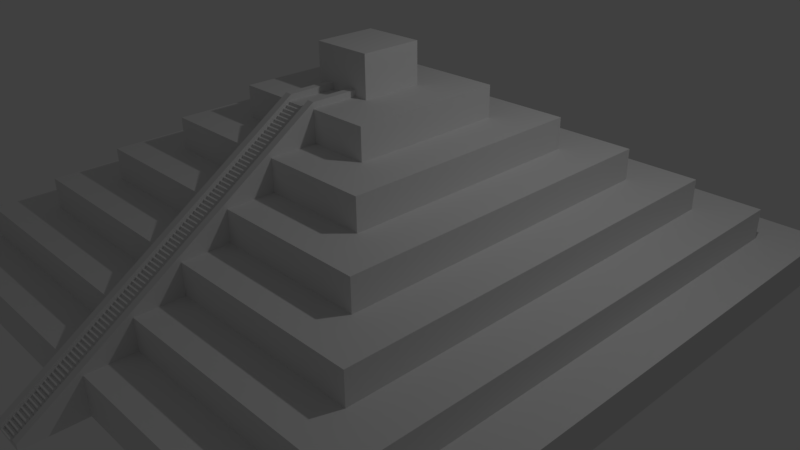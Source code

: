 # Source: mayaPyramid.blend  (saved by Blender 2.77.0; exported with 4.5.12 LTS)
import bpy
from mathutils import Matrix  # noqa: F401  (used for matrix-valued properties, if any)

bpy.ops.wm.read_factory_settings(use_empty=True)
scene = bpy.context.scene
scene.name = 'Scene'

# ---- collections
col_collection_1 = bpy.data.collections.new('Collection 1'); scene.collection.children.link(col_collection_1)

# ---- world
world_world = bpy.data.worlds.new('World'); scene.world = world_world
world_world.color = (0.05088, 0.05088, 0.05088)
world_world.use_sun_shadow = False
world_world.sun_shadow_jitter_overblur = 0.0
world_world.cycles.sampling_method = 'MANUAL'

# ---- cameras
cam_camera = bpy.data.cameras.new('Camera')
cam_camera.clip_end = 100.0
cam_camera.lens = 35.0
cam_camera.sensor_width = 32.0
cam_camera.sensor_height = 18.0
cam_camera.ortho_scale = 7.314
cam_camera.dof.focus_distance = 0.0
cam_camera.dof.aperture_fstop = 128.0

# ---- lights
light_lamp = bpy.data.lights.new('Lamp', 'POINT')
light_lamp.transmission_factor = 0.0
light_lamp.cutoff_distance = 30.0
light_lamp.energy = 100.0
light_lamp.shadow_buffer_clip_start = 1.001
light_lamp.shadow_soft_size = 0.1
light_lamp.shadow_maximum_resolution = 0.006
light_lamp.use_absolute_resolution = True

# ---- meshes
me_cube_002 = bpy.data.meshes.new('Cube.002')
me_cube_002.from_pydata([(0.03206, -1.186, -1.009), (-0.0422, -1.186, -1.009), (-0.0422, -1.186, -0.8898), (-0.0422, -1.176, -0.8898), (0.03229, -1.186, -0.8898), (0.03229, -1.176, -0.8898), (0.03206, -1.175, -0.8902), (-0.0422, -1.175, -0.8902), (-0.0422, -1.175, -0.7707), (-0.0422, -1.165, -0.7707), (0.03229, -1.175, -0.7707), (0.03229, -1.165, -0.7707), (0.03206, -1.164, -0.7711), (-0.0422, -1.164, -0.7711), (-0.0422, -1.164, -0.6517), (-0.0422, -1.154, -0.6517), (0.03229, -1.164, -0.6517), (0.03229, -1.154, -0.6517), (0.03206, -1.153, -0.652), (-0.0422, -1.153, -0.652), (-0.0422, -1.153, -0.5326), (-0.0422, -1.143, -0.5326), (0.03229, -1.153, -0.5326), (0.03229, -1.143, -0.5326), (0.03206, -1.142, -0.5329), (-0.0422, -1.142, -0.5329), (-0.0422, -1.142, -0.4135), (-0.0422, -1.131, -0.4135), (0.03229, -1.142, -0.4135), (0.03229, -1.131, -0.4135), (0.03206, -1.13, -0.4138), (-0.0422, -1.13, -0.4138), (-0.0422, -1.13, -0.2944), (-0.0422, -1.12, -0.2944), (0.03229, -1.13, -0.2944), (0.03229, -1.12, -0.2944), (0.03206, -1.119, -0.2947), (-0.0422, -1.119, -0.2947), (-0.0422, -1.119, -0.1753), (-0.0422, -1.109, -0.1753), (0.03229, -1.119, -0.1753), (0.03229, -1.109, -0.1753), (0.03206, -1.108, -0.1756), (-0.0422, -1.108, -0.1756), (-0.0422, -1.108, -0.05617), (-0.0422, -1.098, -0.05617), (0.03229, -1.108, -0.05617), (0.03229, -1.098, -0.05617), (0.03206, -1.097, -0.05653), (-0.0422, -1.097, -0.05653), (-0.0422, -1.097, 0.06292), (-0.0422, -1.087, 0.06292), (0.03229, -1.097, 0.06292), (0.03229, -1.087, 0.06292), (0.03206, -1.086, 0.06257), (-0.0422, -1.086, 0.06257), (-0.0422, -1.086, 0.182), (-0.0422, -1.076, 0.182), (0.03229, -1.086, 0.182), (0.03229, -1.076, 0.182), (0.03206, -1.075, 0.1817), (-0.0422, -1.075, 0.1817), (-0.0422, -1.075, 0.3011), (-0.0422, -1.064, 0.3011), (0.03229, -1.075, 0.3011), (0.03229, -1.064, 0.3011), (0.03206, -1.063, 0.3008), (-0.0422, -1.063, 0.3008), (-0.0422, -1.063, 0.4202), (-0.0422, -1.053, 0.4202), (0.03229, -1.063, 0.4202), (0.03229, -1.053, 0.4202), (0.03206, -1.052, 0.4199), (-0.0422, -1.052, 0.4199), (-0.0422, -1.052, 0.5393), (-0.0422, -1.042, 0.5393), (0.03229, -1.052, 0.5393), (0.03229, -1.042, 0.5393), (0.03206, -1.041, 0.5389), (-0.0422, -1.041, 0.5389), (-0.0422, -1.041, 0.6584), (-0.0422, -1.031, 0.6584), (0.03229, -1.041, 0.6584), (0.03229, -1.031, 0.6584), (0.03206, -1.03, 0.658), (-0.0422, -1.03, 0.658), (-0.0422, -1.03, 0.7775), (-0.0422, -1.02, 0.7775), (0.03229, -1.03, 0.7775), (0.03229, -1.02, 0.7775), (0.03206, -1.019, 0.7771), (-0.0422, -1.019, 0.7771), (-0.0422, -1.019, 0.8966), (-0.0422, -1.008, 0.8966), (0.03229, -1.019, 0.8966), (0.03229, -1.008, 0.8966), (0.03206, -1.007, 0.8962), (-0.0422, -1.007, 0.8962), (-0.0422, -1.007, 1.016), (-0.0422, -0.9973, 1.016), (0.03229, -1.007, 1.016), (0.03229, -0.9973, 1.016), (0.03206, -0.9962, 1.015), (-0.0422, -0.9962, 1.015), (-0.0422, -0.9962, 1.135), (-0.0422, -0.9861, 1.135), (0.03229, -0.9962, 1.135), (0.03229, -0.9861, 1.135), (0.03206, -0.985, 1.134), (-0.0422, -0.985, 1.134), (-0.0422, -0.985, 1.254), (-0.0422, -0.9749, 1.254), (0.03229, -0.985, 1.254), (0.03229, -0.9749, 1.254), (0.03206, -0.9739, 1.254), (-0.0422, -0.9739, 1.254), (-0.0422, -0.9739, 1.373), (-0.0422, -0.9637, 1.373), (0.03229, -0.9739, 1.373), (0.03229, -0.9637, 1.373), (0.03206, -0.9627, 1.373), (-0.0422, -0.9627, 1.373), (-0.0422, -0.9627, 1.492), (-0.0422, -0.9525, 1.492), (0.03229, -0.9627, 1.492), (0.03229, -0.9525, 1.492), (0.03206, -0.9515, 1.492), (-0.0422, -0.9515, 1.492), (-0.0422, -0.9515, 1.611), (-0.0422, -0.9414, 1.611), (0.03229, -0.9515, 1.611), (0.03229, -0.9414, 1.611), (0.03206, -0.9403, 1.611), (-0.0422, -0.9403, 1.611), (-0.0422, -0.9403, 1.73), (-0.0422, -0.9302, 1.73), (0.03229, -0.9403, 1.73), (0.03229, -0.9302, 1.73), (0.03206, -0.9291, 1.73), (-0.0422, -0.9291, 1.73), (-0.0422, -0.9291, 1.849), (-0.0422, -0.919, 1.849), (0.03229, -0.9291, 1.849), (0.03229, -0.919, 1.849), (0.03206, -0.9179, 1.849), (-0.0422, -0.9179, 1.849), (-0.0422, -0.9179, 1.968), (-0.0422, -0.9078, 1.968), (0.03229, -0.9179, 1.968), (0.03229, -0.9078, 1.968), (0.03206, -0.9068, 1.968), (-0.0422, -0.9068, 1.968), (-0.0422, -0.9068, 2.088), (-0.0422, -0.8966, 2.088), (0.03229, -0.9068, 2.088), (0.03229, -0.8966, 2.088), (0.03206, -0.8956, 2.087), (-0.0422, -0.8956, 2.087), (-0.0422, -0.8956, 2.207), (-0.0422, -0.8854, 2.207), (0.03229, -0.8956, 2.207), (0.03229, -0.8854, 2.207), (0.03206, -0.8844, 2.206), (-0.0422, -0.8844, 2.206), (-0.0422, -0.8844, 2.326), (-0.0422, -0.8743, 2.326), (0.03229, -0.8844, 2.326), (0.03229, -0.8743, 2.326), (0.03206, -0.8732, 2.325), (-0.0422, -0.8732, 2.325), (-0.0422, -0.8732, 2.445), (-0.0422, -0.8631, 2.445), (0.03229, -0.8732, 2.445), (0.03229, -0.8631, 2.445), (0.03206, -0.862, 2.444), (-0.0422, -0.862, 2.444), (-0.0422, -0.862, 2.564), (-0.0422, -0.8519, 2.564), (0.03229, -0.862, 2.564), (0.03229, -0.8519, 2.564), (0.03206, -0.8508, 2.564), (-0.0422, -0.8508, 2.564), (-0.0422, -0.8508, 2.683), (-0.0422, -0.8407, 2.683), (0.03229, -0.8508, 2.683), (0.03229, -0.8407, 2.683), (0.03206, -0.8397, 2.683), (-0.0422, -0.8397, 2.683), (-0.0422, -0.8397, 2.802), (-0.0422, -0.8295, 2.802), (0.03229, -0.8397, 2.802), (0.03229, -0.8295, 2.802), (0.03206, -0.8285, 2.802), (-0.0422, -0.8285, 2.802), (-0.0422, -0.8285, 2.921), (-0.0422, -0.8183, 2.921), (0.03229, -0.8285, 2.921), (0.03229, -0.8183, 2.921), (0.03206, -0.8173, 2.921), (-0.0422, -0.8173, 2.921), (-0.0422, -0.8173, 3.04), (-0.0422, -0.8072, 3.04), (0.03229, -0.8173, 3.04), (0.03229, -0.8072, 3.04), (0.03206, -0.8061, 3.04), (-0.0422, -0.8061, 3.04), (-0.0422, -0.8061, 3.159), (-0.0422, -0.796, 3.159), (0.03229, -0.8061, 3.159), (0.03229, -0.796, 3.159), (0.03206, -0.7949, 3.159), (-0.0422, -0.7949, 3.159), (-0.0422, -0.7949, 3.279), (-0.0422, -0.7848, 3.279), (0.03229, -0.7949, 3.279), (0.03229, -0.7848, 3.279), (0.03206, -0.7837, 3.278), (-0.0422, -0.7837, 3.278), (-0.0422, -0.7837, 3.398), (-0.0422, -0.7736, 3.398), (0.03229, -0.7837, 3.398), (0.03229, -0.7736, 3.398), (0.03206, -0.7726, 3.397), (-0.0422, -0.7726, 3.397), (-0.0422, -0.7726, 3.517), (-0.0422, -0.7624, 3.517), (0.03229, -0.7726, 3.517), (0.03229, -0.7624, 3.517), (0.03206, -0.7614, 3.516), (-0.0422, -0.7614, 3.516), (-0.0422, -0.7614, 3.636), (-0.0422, -0.7512, 3.636), (0.03229, -0.7614, 3.636), (0.03229, -0.7512, 3.636), (0.03206, -0.7502, 3.635), (-0.0422, -0.7502, 3.635), (-0.0422, -0.7502, 3.755), (-0.0422, -0.7401, 3.755), (0.03229, -0.7502, 3.755), (0.03229, -0.7401, 3.755), (0.03206, -0.739, 3.755), (-0.0422, -0.739, 3.755), (-0.0422, -0.739, 3.874), (-0.0422, -0.7289, 3.874), (0.03229, -0.739, 3.874), (0.03229, -0.7289, 3.874), (0.03206, -0.7278, 3.874), (-0.0422, -0.7278, 3.874), (-0.0422, -0.7278, 3.993), (-0.0422, -0.7177, 3.993), (0.03229, -0.7278, 3.993), (0.03229, -0.7177, 3.993), (0.03206, -0.7166, 3.993), (-0.0422, -0.7166, 3.993), (-0.0422, -0.7166, 4.112), (-0.0422, -0.7065, 4.112), (0.03229, -0.7166, 4.112), (0.03229, -0.7065, 4.112), (0.03206, -0.7055, 4.112), (-0.0422, -0.7055, 4.112), (-0.0422, -0.7055, 4.231), (-0.0422, -0.6953, 4.231), (0.03229, -0.7055, 4.231), (0.03229, -0.6953, 4.231), (0.03206, -0.6943, 4.231), (-0.0422, -0.6943, 4.231), (-0.0422, -0.6943, 4.35), (-0.0422, -0.6841, 4.35), (0.03229, -0.6943, 4.35), (0.03229, -0.6841, 4.35), (0.03206, -0.6831, 4.35), (-0.0422, -0.6831, 4.35), (-0.0422, -0.6831, 4.469), (-0.0422, -0.673, 4.469), (0.03229, -0.6831, 4.469), (0.03229, -0.673, 4.469), (0.03206, -0.6719, 4.469), (-0.0422, -0.6719, 4.469), (-0.0422, -0.6719, 4.589), (-0.0422, -0.6618, 4.589), (0.03229, -0.6719, 4.589), (0.03229, -0.6618, 4.589), (0.03206, -0.6607, 4.588), (-0.0422, -0.6607, 4.588), (-0.0422, -0.6607, 4.708), (-0.0422, -0.6506, 4.708), (0.03229, -0.6607, 4.708), (0.03229, -0.6506, 4.708), (0.03206, -0.6495, 4.707), (-0.0422, -0.6495, 4.707), (-0.0422, -0.6495, 4.827), (-0.0422, -0.6394, 4.827), (0.03229, -0.6495, 4.827), (0.03229, -0.6394, 4.827), (0.03206, -0.6384, 4.826), (-0.0422, -0.6384, 4.826), (-0.0422, -0.6384, 4.946), (-0.0422, -0.6282, 4.946), (0.03229, -0.6384, 4.946), (0.03229, -0.6282, 4.946), (0.03206, -0.6272, 4.945), (-0.0422, -0.6272, 4.945), (-0.0422, -0.6272, 5.065), (-0.0422, -0.617, 5.065), (0.03229, -0.6272, 5.065), (0.03229, -0.617, 5.065), (0.03206, -0.616, 5.065), (-0.0422, -0.616, 5.065), (-0.0422, -0.616, 5.184), (-0.0422, -0.6059, 5.184), (0.03229, -0.616, 5.184), (0.03229, -0.6059, 5.184), (0.03206, -0.6048, 5.184), (-0.0422, -0.6048, 5.184), (-0.0422, -0.6048, 5.303), (-0.0422, -0.5947, 5.303), (0.03229, -0.6048, 5.303), (0.03229, -0.5947, 5.303), (0.03206, -0.5936, 5.303), (-0.0422, -0.5936, 5.303), (-0.0422, -0.5936, 5.422), (-0.0422, -0.5835, 5.422), (0.03229, -0.5936, 5.422), (0.03229, -0.5835, 5.422), (0.03206, -0.5824, 5.422), (-0.0422, -0.5824, 5.422), (-0.0422, -0.5824, 5.541), (-0.0422, -0.5723, 5.541), (0.03229, -0.5824, 5.541), (0.03229, -0.5723, 5.541), (0.03206, -0.5713, 5.541), (-0.0422, -0.5713, 5.541), (-0.0422, -0.5713, 5.66), (-0.0422, -0.5611, 5.66), (0.03229, -0.5713, 5.66), (0.03229, -0.5611, 5.66), (0.03206, -0.5601, 5.66), (-0.0422, -0.5601, 5.66), (-0.0422, -0.5601, 5.78), (-0.0422, -0.5499, 5.78), (0.03229, -0.5601, 5.78), (0.03229, -0.5499, 5.78), (0.03206, -0.5489, 5.779), (-0.0422, -0.5489, 5.779), (-0.0422, -0.5489, 5.899), (-0.0422, -0.5388, 5.899), (0.03229, -0.5489, 5.899), (0.03229, -0.5388, 5.899), (0.03206, -0.5377, 5.898), (-0.0422, -0.5377, 5.898), (-0.0422, -0.5377, 6.018), (-0.0422, -0.5276, 6.018), (0.03229, -0.5377, 6.018), (0.03229, -0.5276, 6.018), (0.03206, -0.5265, 6.017), (-0.0422, -0.5265, 6.017), (-0.0422, -0.5265, 6.137), (-0.0422, -0.5164, 6.137), (0.03229, -0.5265, 6.137), (0.03229, -0.5164, 6.137), (0.03206, -0.5153, 6.136), (-0.0422, -0.5153, 6.136), (-0.0422, -0.5153, 6.256), (-0.0422, -0.5052, 6.256), (0.03229, -0.5153, 6.256), (0.03229, -0.5052, 6.256), (0.03206, -0.5042, 6.256), (-0.0422, -0.5042, 6.256), (-0.0422, -0.5042, 6.375), (-0.0422, -0.494, 6.375), (0.03229, -0.5042, 6.375), (0.03229, -0.494, 6.375), (0.03206, -0.493, 6.375), (-0.0422, -0.493, 6.375), (-0.0422, -0.493, 6.494), (-0.0422, -0.4828, 6.494), (0.03229, -0.493, 6.494), (0.03229, -0.4828, 6.494), (0.03206, -0.4818, 6.494), (-0.0422, -0.4818, 6.494), (-0.0422, -0.4818, 6.613), (-0.0422, -0.4717, 6.613), (0.03229, -0.4818, 6.613), (0.03229, -0.4717, 6.613), (0.03206, -0.4706, 6.613), (-0.0422, -0.4706, 6.613), (-0.0422, -0.4706, 6.732), (-0.0422, -0.4605, 6.732), (0.03229, -0.4706, 6.732), (0.03229, -0.4605, 6.732), (0.03206, -0.4594, 6.732), (-0.0422, -0.4594, 6.732), (-0.0422, -0.4594, 6.851), (-0.0422, -0.4493, 6.851), (0.03229, -0.4594, 6.851), (0.03229, -0.4493, 6.851), (0.03206, -0.4482, 6.851), (-0.0422, -0.4482, 6.851), (-0.0422, -0.4482, 6.97), (-0.0422, -0.4381, 6.97), (0.03229, -0.4482, 6.97), (0.03229, -0.4381, 6.97), (0.03206, -0.4371, 6.97), (-0.0422, -0.4371, 6.97), (-0.0422, -0.4371, 7.09), (-0.0422, -0.4269, 7.09), (0.03229, -0.4371, 7.09), (0.03229, -0.4269, 7.09), (0.03206, -0.4259, 7.089), (-0.0422, -0.4259, 7.089), (-0.0422, -0.4259, 7.209), (-0.0422, -0.4158, 7.209), (0.03229, -0.4259, 7.209), (0.03229, -0.4158, 7.209), (0.03206, -0.4147, 7.208), (-0.0422, -0.4147, 7.208), (-0.0422, -0.4147, 7.328), (-0.0422, -0.4046, 7.328), (0.03229, -0.4147, 7.328), (0.03229, -0.4046, 7.328), (0.03206, -0.4035, 7.327), (-0.0422, -0.4035, 7.327), (-0.0422, -0.4035, 7.447), (-0.0422, -0.3934, 7.447), (0.03229, -0.4035, 7.447), (0.03229, -0.3934, 7.447), (0.03206, -0.3923, 7.447), (-0.0422, -0.3923, 7.447), (-0.0422, -0.3923, 7.566), (-0.0422, -0.3822, 7.566), (0.03229, -0.3923, 7.566), (0.03229, -0.3822, 7.566), (0.03206, -0.3811, 7.566), (-0.0422, -0.3811, 7.566), (-0.0422, -0.3811, 7.685), (-0.0422, -0.371, 7.685), (0.03229, -0.3811, 7.685), (0.03229, -0.371, 7.685), (0.03206, -0.37, 7.685), (-0.0422, -0.37, 7.685), (-0.0422, -0.37, 7.804), (-0.0422, -0.3598, 7.804), (0.03229, -0.37, 7.804), (0.03229, -0.3598, 7.804), (0.03206, -0.3588, 7.804), (-0.0422, -0.3588, 7.804), (-0.0422, -0.3588, 7.923), (-0.0422, -0.3487, 7.923), (0.03229, -0.3588, 7.923), (0.03229, -0.3487, 7.923), (0.03206, -0.3476, 7.923), (-0.0422, -0.3476, 7.923), (-0.0422, -0.3476, 8.042), (-0.0422, -0.3375, 8.042), (0.03229, -0.3476, 8.042), (0.03229, -0.3375, 8.042), (0.03206, -0.3364, 8.042), (-0.0422, -0.3364, 8.042), (-0.0422, -0.3364, 8.161), (-0.0422, -0.3263, 8.161), (0.03229, -0.3364, 8.161), (0.03229, -0.3263, 8.161), (0.03206, -0.3252, 8.161), (-0.0422, -0.3252, 8.161), (-0.0422, -0.3252, 8.281), (-0.0422, -0.3151, 8.281), (0.03229, -0.3252, 8.281), (0.03229, -0.3151, 8.281), (0.03206, -0.314, 8.28), (-0.0422, -0.314, 8.28), (-0.0422, -0.314, 8.4), (-0.0422, -0.3039, 8.4), (0.03229, -0.314, 8.4), (0.03229, -0.3039, 8.4), (0.03206, -0.3029, 8.399), (-0.0422, -0.3029, 8.399), (-0.0422, -0.3029, 8.519), (-0.0422, -0.2927, 8.519), (0.03229, -0.3029, 8.519), (0.03229, -0.2927, 8.519), (0.03206, -0.2917, 8.518), (-0.0422, -0.2917, 8.518), (-0.0422, -0.2917, 8.638), (-0.0422, -0.2816, 8.638), (0.03229, -0.2917, 8.638), (0.03229, -0.2816, 8.638), (0.03206, -0.2805, 8.637), (-0.0422, -0.2805, 8.637), (-0.0422, -0.2805, 8.757), (-0.0422, -0.2704, 8.757), (0.03229, -0.2805, 8.757), (0.03229, -0.2704, 8.757), (0.03206, -0.2693, 8.757), (-0.0422, -0.2693, 8.757), (-0.0422, -0.2693, 8.876), (-0.0422, -0.2592, 8.876), (0.03229, -0.2693, 8.876), (0.03229, -0.2592, 8.876), (0.03206, -0.2581, 8.876), (-0.0422, -0.2581, 8.876), (-0.0422, -0.2581, 8.995), (-0.0422, -0.248, 8.995), (0.03229, -0.2581, 8.995), (0.03229, -0.248, 8.995)], [], [(3, 2, 4, 5), (2, 1, 0, 4), (9, 8, 10, 11), (8, 7, 6, 10), (15, 14, 16, 17), (14, 13, 12, 16), (21, 20, 22, 23), (20, 19, 18, 22), (27, 26, 28, 29), (26, 25, 24, 28), (33, 32, 34, 35), (32, 31, 30, 34), (39, 38, 40, 41), (38, 37, 36, 40), (45, 44, 46, 47), (44, 43, 42, 46), (51, 50, 52, 53), (50, 49, 48, 52), (57, 56, 58, 59), (56, 55, 54, 58), (63, 62, 64, 65), (62, 61, 60, 64), (69, 68, 70, 71), (68, 67, 66, 70), (75, 74, 76, 77), (74, 73, 72, 76), (81, 80, 82, 83), (80, 79, 78, 82), (87, 86, 88, 89), (86, 85, 84, 88), (93, 92, 94, 95), (92, 91, 90, 94), (99, 98, 100, 101), (98, 97, 96, 100), (105, 104, 106, 107), (104, 103, 102, 106), (111, 110, 112, 113), (110, 109, 108, 112), (117, 116, 118, 119), (116, 115, 114, 118), (123, 122, 124, 125), (122, 121, 120, 124), (129, 128, 130, 131), (128, 127, 126, 130), (135, 134, 136, 137), (134, 133, 132, 136), (141, 140, 142, 143), (140, 139, 138, 142), (147, 146, 148, 149), (146, 145, 144, 148), (153, 152, 154, 155), (152, 151, 150, 154), (159, 158, 160, 161), (158, 157, 156, 160), (165, 164, 166, 167), (164, 163, 162, 166), (171, 170, 172, 173), (170, 169, 168, 172), (177, 176, 178, 179), (176, 175, 174, 178), (183, 182, 184, 185), (182, 181, 180, 184), (189, 188, 190, 191), (188, 187, 186, 190), (195, 194, 196, 197), (194, 193, 192, 196), (201, 200, 202, 203), (200, 199, 198, 202), (207, 206, 208, 209), (206, 205, 204, 208), (213, 212, 214, 215), (212, 211, 210, 214), (219, 218, 220, 221), (218, 217, 216, 220), (225, 224, 226, 227), (224, 223, 222, 226), (231, 230, 232, 233), (230, 229, 228, 232), (237, 236, 238, 239), (236, 235, 234, 238), (243, 242, 244, 245), (242, 241, 240, 244), (249, 248, 250, 251), (248, 247, 246, 250), (255, 254, 256, 257), (254, 253, 252, 256), (261, 260, 262, 263), (260, 259, 258, 262), (267, 266, 268, 269), (266, 265, 264, 268), (273, 272, 274, 275), (272, 271, 270, 274), (279, 278, 280, 281), (278, 277, 276, 280), (285, 284, 286, 287), (284, 283, 282, 286), (291, 290, 292, 293), (290, 289, 288, 292), (297, 296, 298, 299), (296, 295, 294, 298), (303, 302, 304, 305), (302, 301, 300, 304), (309, 308, 310, 311), (308, 307, 306, 310), (315, 314, 316, 317), (314, 313, 312, 316), (321, 320, 322, 323), (320, 319, 318, 322), (327, 326, 328, 329), (326, 325, 324, 328), (333, 332, 334, 335), (332, 331, 330, 334), (339, 338, 340, 341), (338, 337, 336, 340), (345, 344, 346, 347), (344, 343, 342, 346), (351, 350, 352, 353), (350, 349, 348, 352), (357, 356, 358, 359), (356, 355, 354, 358), (363, 362, 364, 365), (362, 361, 360, 364), (369, 368, 370, 371), (368, 367, 366, 370), (375, 374, 376, 377), (374, 373, 372, 376), (381, 380, 382, 383), (380, 379, 378, 382), (387, 386, 388, 389), (386, 385, 384, 388), (393, 392, 394, 395), (392, 391, 390, 394), (399, 398, 400, 401), (398, 397, 396, 400), (405, 404, 406, 407), (404, 403, 402, 406), (411, 410, 412, 413), (410, 409, 408, 412), (417, 416, 418, 419), (416, 415, 414, 418), (423, 422, 424, 425), (422, 421, 420, 424), (429, 428, 430, 431), (428, 427, 426, 430), (435, 434, 436, 437), (434, 433, 432, 436), (441, 440, 442, 443), (440, 439, 438, 442), (447, 446, 448, 449), (446, 445, 444, 448), (453, 452, 454, 455), (452, 451, 450, 454), (459, 458, 460, 461), (458, 457, 456, 460), (465, 464, 466, 467), (464, 463, 462, 466), (471, 470, 472, 473), (470, 469, 468, 472), (477, 476, 478, 479), (476, 475, 474, 478), (483, 482, 484, 485), (482, 481, 480, 484), (489, 488, 490, 491), (488, 487, 486, 490), (495, 494, 496, 497), (494, 493, 492, 496), (501, 500, 502, 503), (500, 499, 498, 502)])
me_cube_002.use_remesh_preserve_volume = False
me_cube_002.use_remesh_preserve_attributes = False
me_cube_002.use_mirror_vertex_groups = False
me_cube_002.update()
me_cube_001 = bpy.data.meshes.new('Cube.001')
me_cube_001.from_pydata([(-1.0, -1.0, -1.0), (-0.85, -0.85, 1.0), (-1.0, 1.0, -1.0), (-0.85, 0.85, 1.0), (1.0, -1.0, -1.0), (0.85, -0.85, 1.0), (1.0, 1.0, -1.0), (0.85, 0.85, 1.0), (-1.0, -1.0, 1.0), (-1.0, 1.0, 1.0), (1.0, 1.0, 1.0), (1.0, -1.0, 1.0), (-0.7, -0.7, 2.6), (-0.7, 0.7, 2.6), (0.7, 0.7, 2.6), (0.7, -0.7, 2.6), (-0.85, -0.85, 2.6), (-0.85, 0.85, 2.6), (0.85, 0.85, 2.6), (0.85, -0.85, 2.6), (-0.55, -0.55, 4.2), (-0.55, 0.55, 4.2), (0.55, 0.55, 4.2), (0.55, -0.55, 4.2), (-0.7, -0.7, 4.2), (-0.7, 0.7, 4.2), (0.7, 0.7, 4.2), (0.7, -0.7, 4.2), (-0.4, -0.4, 5.8), (-0.4, 0.4, 5.8), (0.4, 0.4, 5.8), (0.4, -0.4, 5.8), (-0.55, -0.55, 5.8), (-0.55, 0.55, 5.8), (0.55, 0.55, 5.8), (0.55, -0.55, 5.8), (-0.25, -0.25, 7.4), (-0.25, 0.25, 7.4), (0.25, 0.25, 7.4), (0.25, -0.25, 7.4), (-0.4, -0.4, 7.4), (-0.4, 0.4, 7.4), (0.4, 0.4, 7.4), (0.4, -0.4, 7.4), (-0.1, -0.1, 9.0), (-0.1, 0.1, 9.0), (0.1, 0.1, 9.0), (0.1, -0.1, 9.0), (-0.25, -0.25, 9.0), (-0.25, 0.25, 9.0), (0.25, 0.25, 9.0), (0.25, -0.25, 9.0), (-0.1, -0.1, 11.11), (0.1, 0.1, 11.11), (0.1, -0.1, 11.11), (-0.06586, 1.0, 1.0), (-0.06586, 1.0, -1.0), (-0.06586, -1.0, 1.0), (-0.06586, -1.0, -1.0), (-0.06586, 0.85, 1.0), (-0.06586, -0.85, 1.0), (-0.06586, 0.85, 2.6), (-0.06586, -0.85, 2.6), (-0.06586, 0.7, 2.6), (-0.06586, -0.7, 2.6), (-0.06586, 0.7, 4.2), (-0.06586, -0.7, 4.2), (-0.06586, 0.55, 4.2), (-0.06586, -0.55, 4.2), (-0.06586, 0.55, 5.8), (-0.06586, -0.55, 5.8), (-0.06586, 0.4, 5.8), (-0.06586, -0.4, 5.8), (-0.06586, 0.4, 7.4), (-0.06586, -0.4, 7.4), (-0.06586, 0.25, 7.4), (-0.06586, -0.25, 7.4), (-0.06586, 0.25, 9.0), (-0.06586, -0.25, 9.0), (-0.06586, 0.1, 9.0), (-0.06586, -0.1, 9.0), (-0.06586, -0.1, 11.11), (0.05591, 1.0, 1.0), (0.05591, -1.0, -1.0), (0.05591, 0.85, 1.0), (0.05591, 0.85, 2.6), (0.05591, 0.7, 2.6), (0.05591, 0.7, 4.2), (0.05591, 0.55, 4.2), (0.05591, 0.55, 5.8), (0.05591, 0.4, 5.8), (0.05591, 0.4, 7.4), (0.05591, 0.25, 7.4), (0.05591, 0.25, 9.0), (0.05591, 0.1, 9.0), (0.05591, 0.1, 11.11), (0.05591, 1.0, -1.0), (0.05591, -1.0, 1.0), (0.05591, -0.85, 1.0), (0.05591, -0.85, 2.6), (0.05591, -0.7, 2.6), (0.05591, -0.7, 4.2), (0.05591, -0.55, 4.2), (0.05591, -0.55, 5.8), (0.05591, -0.4, 5.8), (0.05591, -0.4, 7.4), (0.05591, -0.25, 7.4), (0.05591, -0.25, 9.0), (0.05591, -0.1, 9.0), (0.05591, -0.1, 11.11), (-0.1006, 0.1, 11.11), (-0.06586, -1.186, -1.009), (0.05591, -1.186, -1.009), (0.03206, -0.25, 9.0), (0.03206, -1.186, -1.009), (-0.0422, -1.186, -1.009), (-0.0422, -0.25, 9.0), (0.05591, -0.25, 9.32), (0.05591, -1.186, -0.6891), (-0.06586, -0.25, 9.32), (-0.06586, -1.186, -0.6891), (0.03206, -0.25, 9.32), (0.03206, -1.186, -0.6891), (-0.0422, -0.25, 9.32), (-0.0422, -1.186, -0.6891), (0.03206, -0.1, 9.0), (-0.0422, -0.1, 9.0), (0.05591, -0.1, 9.32), (0.03206, -0.1, 9.32), (-0.0422, -0.1, 9.32), (-0.06586, -0.1, 9.32)], [], [(8, 9, 2, 0), (82, 10, 6, 96), (10, 11, 4, 6), (57, 8, 0, 58), (83, 96, 6, 4), (98, 5, 19, 99), (1, 3, 9, 8), (84, 7, 10, 82), (7, 5, 11, 10), (60, 1, 8, 57), (15, 14, 26, 27), (59, 3, 17, 61), (5, 7, 18, 19), (3, 1, 16, 17), (12, 13, 17, 16), (86, 14, 18, 85), (14, 15, 19, 18), (64, 12, 16, 62), (23, 22, 34, 35), (13, 12, 24, 25), (100, 15, 27, 101), (63, 13, 25, 65), (20, 21, 25, 24), (88, 22, 26, 87), (22, 23, 27, 26), (68, 20, 24, 66), (104, 31, 43, 105), (21, 20, 32, 33), (102, 23, 35, 103), (67, 21, 33, 69), (28, 29, 33, 32), (90, 30, 34, 89), (30, 31, 35, 34), (72, 28, 32, 70), (37, 36, 48, 49), (71, 29, 41, 73), (31, 30, 42, 43), (29, 28, 40, 41), (36, 37, 41, 40), (92, 38, 42, 91), (38, 39, 43, 42), (76, 36, 40, 74), (47, 46, 53, 54), (106, 39, 51, 107), (75, 37, 49, 77), (39, 38, 50, 51), (44, 45, 49, 48), (94, 46, 50, 93), (46, 47, 51, 50), (80, 44, 48, 78), (108, 47, 54, 109), (44, 80, 81, 52), (108, 80, 78, 107), (45, 79, 77, 49), (92, 75, 77, 93), (36, 76, 78, 48), (37, 75, 73, 41), (90, 71, 73, 91), (29, 71, 69, 33), (88, 67, 69, 89), (20, 68, 70, 32), (28, 72, 74, 40), (21, 67, 65, 25), (86, 63, 65, 87), (12, 64, 66, 24), (13, 63, 61, 17), (84, 59, 61, 85), (3, 59, 55, 9), (1, 60, 62, 16), (0, 2, 56, 58), (9, 55, 56, 2), (11, 97, 83, 4), (5, 98, 97, 11), (7, 84, 85, 18), (15, 100, 99, 19), (14, 86, 87, 26), (23, 102, 101, 27), (22, 88, 89, 34), (31, 104, 103, 35), (30, 90, 91, 42), (39, 106, 105, 43), (38, 92, 93, 50), (47, 108, 107, 51), (46, 94, 95, 53), (80, 108, 109, 81), (79, 94, 93, 77), (75, 92, 91, 73), (71, 90, 89, 69), (67, 88, 87, 65), (63, 86, 85, 61), (59, 84, 82, 55), (58, 56, 96, 83), (55, 82, 96, 56), (76, 58, 111, 78), (45, 44, 52, 110), (95, 94, 45, 110), (53, 110, 52, 54), (113, 114, 122, 121), (58, 83, 112, 111), (83, 106, 107, 112), (117, 107, 108, 127), (116, 115, 114, 113), (118, 117, 121, 122), (119, 120, 124, 123), (112, 107, 117, 118), (111, 115, 124, 120), (115, 116, 123, 124), (114, 112, 118, 122), (78, 111, 120, 119), (107, 113, 125, 108), (108, 125, 128, 127), (126, 80, 130, 129), (123, 116, 126, 129), (113, 121, 128, 125), (119, 123, 129, 130), (78, 119, 130, 80), (121, 117, 127, 128), (116, 78, 80, 126)])
me_cube_001.use_remesh_preserve_volume = False
me_cube_001.use_remesh_preserve_attributes = False
me_cube_001.use_mirror_vertex_groups = False
me_cube_001.update()

# ---- objects
ob_pyramid_001 = bpy.data.objects.new('Pyramid.001', me_cube_002)
ob_pyramid = bpy.data.objects.new('Pyramid', me_cube_001)
ob_lamp = bpy.data.objects.new('Lamp', light_lamp)
ob_camera = bpy.data.objects.new('Camera', cam_camera)

# ---- transforms, parenting, visibility, modifiers, constraints
ob_pyramid_001.location = (0.0, 0.0, 0.0)
ob_pyramid_001.scale = (4.0, 4.0, 0.25)
ob_pyramid_001.lineart.crease_threshold = 0.0
ob_pyramid.location = (0.0, 0.0, 0.0)
ob_pyramid.scale = (4.0, 4.0, 0.25)
ob_pyramid.lineart.crease_threshold = 0.0
ob_lamp.location = (4.076, 1.005, 5.904)
ob_lamp.rotation_euler = (0.6503, 0.05522, 1.866)
ob_lamp.lock_rotations_4d = False
ob_lamp.empty_display_type = 'ARROWS'
ob_lamp.color = (0.0, 0.0, 0.0, 0.0)
ob_lamp.lineart.crease_threshold = 0.0
ob_camera.location = (7.481, -6.508, 5.344)
ob_camera.rotation_euler = (1.109, 0.01082, 0.8149)
ob_camera.lock_rotations_4d = False
ob_camera.empty_display_type = 'ARROWS'
ob_camera.color = (0.0, 0.0, 0.0, 0.0)
ob_camera.display_type = 'WIRE'
ob_camera.lineart.crease_threshold = 0.0

# ---- collection membership
col_collection_1.objects.link(ob_pyramid_001)
col_collection_1.objects.link(ob_pyramid)
col_collection_1.objects.link(ob_lamp)
col_collection_1.objects.link(ob_camera)

# ---- scene / render settings (as saved in the file)
scene.camera = ob_camera
scene.frame_start = 1; scene.frame_end = 250; scene.frame_set(1)
scene.render.engine = 'BLENDER_EEVEE_NEXT'
scene.render.resolution_percentage = 50
scene.render.dither_intensity = 0.0
scene.cycles.use_denoising = False
scene.cycles.samples = 128
scene.cycles.sampling_pattern = 'TABULATED_SOBOL'
scene.cycles.light_sampling_threshold = 0.0
scene.cycles.use_adaptive_sampling = False
scene.cycles.use_light_tree = False
scene.cycles.blur_glossy = 0.0
scene.cycles.sample_clamp_indirect = 0.0
scene.view_settings.view_transform = 'Standard'
bpy.context.view_layer.update()
